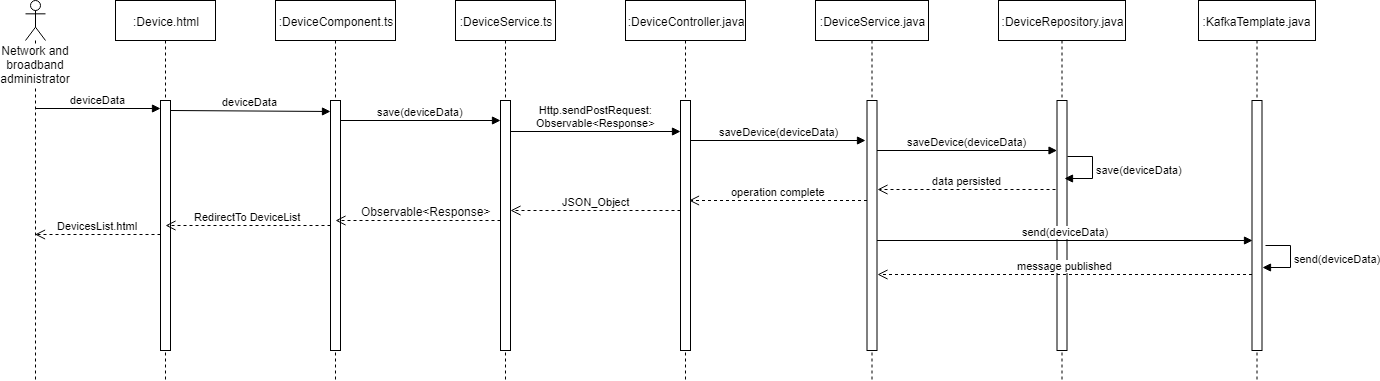

The diagram above was exported from draw.io. Its source (the exported page's mxGraphModel, read from the mxfile embedded in the PNG):
<mxGraphModel dx="1667" dy="435" grid="1" gridSize="10" guides="1" tooltips="1" connect="1" arrows="1" fold="1" page="1" pageScale="1" pageWidth="827" pageHeight="1169" math="0" shadow="0">
  <root>
    <mxCell id="0" />
    <mxCell id="1" parent="0" />
    <mxCell id="bvYQNJzyQPm3ADbY2NGs-5" value=":Device.html" style="shape=umlLifeline;perimeter=lifelinePerimeter;whiteSpace=wrap;html=1;container=1;collapsible=0;recursiveResize=0;outlineConnect=0;" parent="1" vertex="1">
      <mxGeometry x="90" y="20" width="100" height="380" as="geometry" />
    </mxCell>
    <mxCell id="bvYQNJzyQPm3ADbY2NGs-15" value="" style="html=1;points=[];perimeter=orthogonalPerimeter;" parent="bvYQNJzyQPm3ADbY2NGs-5" vertex="1">
      <mxGeometry x="45" y="100" width="10" height="250" as="geometry" />
    </mxCell>
    <mxCell id="bvYQNJzyQPm3ADbY2NGs-6" value=":DeviceComponent.ts" style="shape=umlLifeline;perimeter=lifelinePerimeter;whiteSpace=wrap;html=1;container=1;collapsible=0;recursiveResize=0;outlineConnect=0;" parent="1" vertex="1">
      <mxGeometry x="250" y="20" width="120" height="380" as="geometry" />
    </mxCell>
    <mxCell id="bvYQNJzyQPm3ADbY2NGs-16" value="" style="html=1;points=[];perimeter=orthogonalPerimeter;" parent="bvYQNJzyQPm3ADbY2NGs-6" vertex="1">
      <mxGeometry x="55" y="100" width="10" height="250" as="geometry" />
    </mxCell>
    <mxCell id="bvYQNJzyQPm3ADbY2NGs-7" value=":DeviceService.ts" style="shape=umlLifeline;perimeter=lifelinePerimeter;whiteSpace=wrap;html=1;container=1;collapsible=0;recursiveResize=0;outlineConnect=0;" parent="1" vertex="1">
      <mxGeometry x="430" y="20" width="100" height="380" as="geometry" />
    </mxCell>
    <mxCell id="bvYQNJzyQPm3ADbY2NGs-17" value="" style="html=1;points=[];perimeter=orthogonalPerimeter;" parent="bvYQNJzyQPm3ADbY2NGs-7" vertex="1">
      <mxGeometry x="45" y="100" width="10" height="250" as="geometry" />
    </mxCell>
    <mxCell id="bvYQNJzyQPm3ADbY2NGs-8" value=":DeviceController.java" style="shape=umlLifeline;perimeter=lifelinePerimeter;whiteSpace=wrap;html=1;container=1;collapsible=0;recursiveResize=0;outlineConnect=0;" parent="1" vertex="1">
      <mxGeometry x="600" y="20" width="120" height="380" as="geometry" />
    </mxCell>
    <mxCell id="bvYQNJzyQPm3ADbY2NGs-18" value="" style="html=1;points=[];perimeter=orthogonalPerimeter;" parent="bvYQNJzyQPm3ADbY2NGs-8" vertex="1">
      <mxGeometry x="55" y="100" width="10" height="250" as="geometry" />
    </mxCell>
    <mxCell id="bvYQNJzyQPm3ADbY2NGs-9" value=":DeviceService.java" style="shape=umlLifeline;perimeter=lifelinePerimeter;whiteSpace=wrap;html=1;container=1;collapsible=0;recursiveResize=0;outlineConnect=0;" parent="1" vertex="1">
      <mxGeometry x="790" y="20" width="113" height="380" as="geometry" />
    </mxCell>
    <mxCell id="bvYQNJzyQPm3ADbY2NGs-19" value="" style="html=1;points=[];perimeter=orthogonalPerimeter;" parent="bvYQNJzyQPm3ADbY2NGs-9" vertex="1">
      <mxGeometry x="51.5" y="100" width="10" height="250" as="geometry" />
    </mxCell>
    <mxCell id="bvYQNJzyQPm3ADbY2NGs-10" value=":DeviceRepository.java" style="shape=umlLifeline;perimeter=lifelinePerimeter;whiteSpace=wrap;html=1;container=1;collapsible=0;recursiveResize=0;outlineConnect=0;" parent="1" vertex="1">
      <mxGeometry x="973" y="20" width="127" height="380" as="geometry" />
    </mxCell>
    <mxCell id="bvYQNJzyQPm3ADbY2NGs-20" value="" style="html=1;points=[];perimeter=orthogonalPerimeter;" parent="bvYQNJzyQPm3ADbY2NGs-10" vertex="1">
      <mxGeometry x="58.5" y="100" width="10" height="250" as="geometry" />
    </mxCell>
    <mxCell id="bvYQNJzyQPm3ADbY2NGs-11" value=":KafkaTemplate.java" style="shape=umlLifeline;perimeter=lifelinePerimeter;whiteSpace=wrap;html=1;container=1;collapsible=0;recursiveResize=0;outlineConnect=0;" parent="1" vertex="1">
      <mxGeometry x="1173" y="20" width="117" height="380" as="geometry" />
    </mxCell>
    <mxCell id="bvYQNJzyQPm3ADbY2NGs-21" value="" style="html=1;points=[];perimeter=orthogonalPerimeter;" parent="bvYQNJzyQPm3ADbY2NGs-11" vertex="1">
      <mxGeometry x="53.5" y="100" width="10" height="250" as="geometry" />
    </mxCell>
    <mxCell id="bvYQNJzyQPm3ADbY2NGs-13" value="Network and broadband administrator" style="shape=umlLifeline;participant=umlActor;perimeter=lifelinePerimeter;whiteSpace=wrap;html=1;container=1;collapsible=0;recursiveResize=0;verticalAlign=top;spacingTop=36;labelBackgroundColor=#ffffff;outlineConnect=0;" parent="1" vertex="1">
      <mxGeometry y="20" width="20" height="380" as="geometry" />
    </mxCell>
    <mxCell id="bvYQNJzyQPm3ADbY2NGs-14" value="deviceData" style="html=1;verticalAlign=bottom;endArrow=block;entryX=0;entryY=0.032;entryDx=0;entryDy=0;entryPerimeter=0;" parent="1" source="bvYQNJzyQPm3ADbY2NGs-13" target="bvYQNJzyQPm3ADbY2NGs-15" edge="1">
      <mxGeometry width="80" relative="1" as="geometry">
        <mxPoint x="-40" y="350" as="sourcePoint" />
        <mxPoint x="90" y="270" as="targetPoint" />
      </mxGeometry>
    </mxCell>
    <mxCell id="bvYQNJzyQPm3ADbY2NGs-22" value="deviceData" style="html=1;verticalAlign=bottom;endArrow=block;entryX=0;entryY=0.044;entryDx=0;entryDy=0;entryPerimeter=0;" parent="1" target="bvYQNJzyQPm3ADbY2NGs-16" edge="1">
      <mxGeometry width="80" relative="1" as="geometry">
        <mxPoint x="145" y="130" as="sourcePoint" />
        <mxPoint x="270.5" y="130" as="targetPoint" />
      </mxGeometry>
    </mxCell>
    <mxCell id="bvYQNJzyQPm3ADbY2NGs-23" value="save(deviceData)" style="html=1;verticalAlign=bottom;endArrow=block;entryX=0;entryY=0.08;entryDx=0;entryDy=0;entryPerimeter=0;" parent="1" target="bvYQNJzyQPm3ADbY2NGs-17" edge="1">
      <mxGeometry width="80" relative="1" as="geometry">
        <mxPoint x="315" y="140" as="sourcePoint" />
        <mxPoint x="440.5" y="140" as="targetPoint" />
      </mxGeometry>
    </mxCell>
    <mxCell id="bvYQNJzyQPm3ADbY2NGs-25" value="Http.sendPostRequest:&lt;br&gt;Observable&amp;lt;Response&amp;gt;&lt;br&gt;" style="html=1;verticalAlign=bottom;endArrow=block;entryX=0;entryY=0.124;entryDx=0;entryDy=0;entryPerimeter=0;exitX=1;exitY=0.124;exitDx=0;exitDy=0;exitPerimeter=0;" parent="1" source="bvYQNJzyQPm3ADbY2NGs-17" target="bvYQNJzyQPm3ADbY2NGs-18" edge="1">
      <mxGeometry width="80" relative="1" as="geometry">
        <mxPoint x="490" y="150" as="sourcePoint" />
        <mxPoint x="650" y="150" as="targetPoint" />
      </mxGeometry>
    </mxCell>
    <mxCell id="bvYQNJzyQPm3ADbY2NGs-26" value="saveDevice(deviceData)" style="html=1;verticalAlign=bottom;endArrow=block;exitX=1;exitY=0.124;exitDx=0;exitDy=0;exitPerimeter=0;" parent="1" edge="1">
      <mxGeometry width="80" relative="1" as="geometry">
        <mxPoint x="665" y="160" as="sourcePoint" />
        <mxPoint x="840" y="160" as="targetPoint" />
      </mxGeometry>
    </mxCell>
    <mxCell id="bvYQNJzyQPm3ADbY2NGs-27" value="saveDevice(deviceData)" style="html=1;verticalAlign=bottom;endArrow=block;" parent="1" target="bvYQNJzyQPm3ADbY2NGs-20" edge="1">
      <mxGeometry width="80" relative="1" as="geometry">
        <mxPoint x="851.5" y="170" as="sourcePoint" />
        <mxPoint x="1011.5" y="170" as="targetPoint" />
      </mxGeometry>
    </mxCell>
    <mxCell id="bvYQNJzyQPm3ADbY2NGs-29" value="save(deviceData)" style="edgeStyle=orthogonalEdgeStyle;html=1;align=left;spacingLeft=2;endArrow=block;rounded=0;entryX=0.52;entryY=0.468;entryDx=0;entryDy=0;entryPerimeter=0;" parent="1" target="bvYQNJzyQPm3ADbY2NGs-10" edge="1">
      <mxGeometry relative="1" as="geometry">
        <mxPoint x="1041.5" y="176" as="sourcePoint" />
        <Array as="points">
          <mxPoint x="1067" y="176" />
          <mxPoint x="1067" y="198" />
        </Array>
        <mxPoint x="1046.5" y="196" as="targetPoint" />
      </mxGeometry>
    </mxCell>
    <mxCell id="bvYQNJzyQPm3ADbY2NGs-30" value="data persisted" style="html=1;verticalAlign=bottom;endArrow=open;dashed=1;endSize=8;entryX=1.05;entryY=0.356;entryDx=0;entryDy=0;entryPerimeter=0;" parent="1" target="bvYQNJzyQPm3ADbY2NGs-19" edge="1">
      <mxGeometry relative="1" as="geometry">
        <mxPoint x="1030" y="209" as="sourcePoint" />
        <mxPoint x="940" y="209" as="targetPoint" />
      </mxGeometry>
    </mxCell>
    <mxCell id="bvYQNJzyQPm3ADbY2NGs-31" value="operation complete" style="html=1;verticalAlign=bottom;endArrow=open;dashed=1;endSize=8;entryX=1.05;entryY=0.356;entryDx=0;entryDy=0;entryPerimeter=0;" parent="1" edge="1">
      <mxGeometry relative="1" as="geometry">
        <mxPoint x="841.5" y="220" as="sourcePoint" />
        <mxPoint x="663.5" y="220" as="targetPoint" />
      </mxGeometry>
    </mxCell>
    <mxCell id="bvYQNJzyQPm3ADbY2NGs-32" value="JSON_Object" style="html=1;verticalAlign=bottom;endArrow=open;dashed=1;endSize=8;" parent="1" edge="1">
      <mxGeometry relative="1" as="geometry">
        <mxPoint x="655" y="230" as="sourcePoint" />
        <mxPoint x="485" y="230" as="targetPoint" />
      </mxGeometry>
    </mxCell>
    <mxCell id="bvYQNJzyQPm3ADbY2NGs-33" value="" style="html=1;verticalAlign=bottom;endArrow=open;dashed=1;endSize=8;" parent="1" edge="1">
      <mxGeometry relative="1" as="geometry">
        <mxPoint x="475" y="240" as="sourcePoint" />
        <mxPoint x="310" y="240" as="targetPoint" />
      </mxGeometry>
    </mxCell>
    <mxCell id="bvYQNJzyQPm3ADbY2NGs-34" value="Observable&amp;lt;Response&amp;gt;" style="text;html=1;resizable=0;points=[];align=center;verticalAlign=middle;labelBackgroundColor=#ffffff;" parent="bvYQNJzyQPm3ADbY2NGs-33" vertex="1" connectable="0">
      <mxGeometry x="-0.3818" y="-1" relative="1" as="geometry">
        <mxPoint x="-24" y="-9" as="offset" />
      </mxGeometry>
    </mxCell>
    <mxCell id="bvYQNJzyQPm3ADbY2NGs-35" value="RedirectTo DeviceList" style="html=1;verticalAlign=bottom;endArrow=open;dashed=1;endSize=8;" parent="1" edge="1">
      <mxGeometry relative="1" as="geometry">
        <mxPoint x="305" y="245" as="sourcePoint" />
        <mxPoint x="140" y="245" as="targetPoint" />
      </mxGeometry>
    </mxCell>
    <mxCell id="bvYQNJzyQPm3ADbY2NGs-36" value="send(deviceData)" style="html=1;verticalAlign=bottom;endArrow=block;entryX=0.05;entryY=0.56;entryDx=0;entryDy=0;entryPerimeter=0;" parent="1" target="bvYQNJzyQPm3ADbY2NGs-21" edge="1">
      <mxGeometry width="80" relative="1" as="geometry">
        <mxPoint x="851.5" y="260" as="sourcePoint" />
        <mxPoint x="1031.5" y="260" as="targetPoint" />
      </mxGeometry>
    </mxCell>
    <mxCell id="bvYQNJzyQPm3ADbY2NGs-37" value="send(deviceData)" style="edgeStyle=orthogonalEdgeStyle;html=1;align=left;spacingLeft=2;endArrow=block;rounded=0;entryX=0.52;entryY=0.468;entryDx=0;entryDy=0;entryPerimeter=0;" parent="1" edge="1">
      <mxGeometry relative="1" as="geometry">
        <mxPoint x="1239.5" y="265" as="sourcePoint" />
        <Array as="points">
          <mxPoint x="1264.5" y="265" />
          <mxPoint x="1264.5" y="287" />
        </Array>
        <mxPoint x="1236.5" y="287" as="targetPoint" />
      </mxGeometry>
    </mxCell>
    <mxCell id="bvYQNJzyQPm3ADbY2NGs-38" value="message published" style="html=1;verticalAlign=bottom;endArrow=open;dashed=1;endSize=8;entryX=1.05;entryY=0.72;entryDx=0;entryDy=0;entryPerimeter=0;" parent="1" edge="1">
      <mxGeometry relative="1" as="geometry">
        <mxPoint x="1226.5" y="294" as="sourcePoint" />
        <mxPoint x="852" y="294" as="targetPoint" />
      </mxGeometry>
    </mxCell>
    <mxCell id="bvYQNJzyQPm3ADbY2NGs-39" value="DevicesList.html" style="html=1;verticalAlign=bottom;endArrow=open;dashed=1;endSize=8;" parent="1" edge="1">
      <mxGeometry relative="1" as="geometry">
        <mxPoint x="135" y="254" as="sourcePoint" />
        <mxPoint x="9.5" y="254" as="targetPoint" />
      </mxGeometry>
    </mxCell>
  </root>
</mxGraphModel>